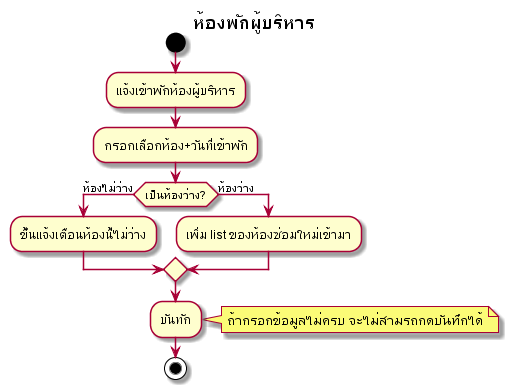

The diagram above was rendered by PlantUML. Its source (embedded in the PNG):
@startuml
title ห้องพักผู้บริหาร
start
:แจ้งเข้าพักห้องผู้บริหาร;
:กรอกเลือกห้อง+วันที่เข้าพัก;
if (เป็นห้องว่าง?) then (ห้องไม่ว่าง)
:ขึ้นแจ้งเตือนห้องนี้ไม่ว่าง;
else(ห้องว่าง)
:เพิ่ม list ของห้องซ่อมใหม่เข้ามา;
endif
:บันทัก;
note right
ถ้ากรอกข้อมูลไม่ครบ จะไม่สามรถกดบันทึกได้
end note
stop
@enduml